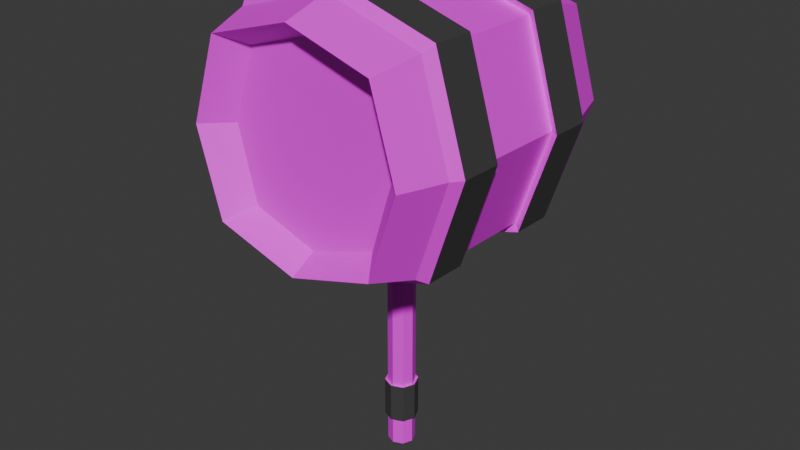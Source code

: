 # Source: cartoony_hammer.blend  (saved by Blender 4.3.34; exported with 4.5.12 LTS)
import bpy
from mathutils import Matrix  # noqa: F401  (used for matrix-valued properties, if any)

bpy.ops.wm.read_factory_settings(use_empty=True)
scene = bpy.context.scene
scene.name = 'Scene'

# ---- collections
col_collection = bpy.data.collections.new('Collection'); scene.collection.children.link(col_collection)

# ---- images (referenced by path relative to the original .blend; pixels are not part of the script)
import os
ASSET_DIR = os.environ.get("B2B_ASSET_DIR", "")  # directory of the original .blend (textures are referenced by path, not embedded)
HERE = os.path.dirname(os.path.abspath(__file__))  # packed textures are extracted next to this script under _unpacked/

def load_image(name, relpath, width, height, colorspace="sRGB"):
    """Load a texture the original file referenced (path relative to the .blend, or extracted next to this script)."""
    p = next((c for c in (os.path.join(HERE, relpath), os.path.join(ASSET_DIR, relpath)) if relpath and os.path.exists(c)), "")
    if p:
        img = bpy.data.images.load(p, check_existing=True)
        img.name = name
    else:  # same state as the original file: an image datablock whose file is absent (Cycles renders it pink)
        img = bpy.data.images.new(name, width, height)
        img.source = "FILE"
        img.filepath = "//" + (relpath or name)
    img.colorspace_settings.name = colorspace
    return img
img_13732_diffuse_jpg = load_image('13732-diffuse.jpg', '13732-diffuse.jpg', 1024, 1024, 'sRGB')

# ---- materials (node trees are filled in below, after node groups)
mat_material = bpy.data.materials.new('Material')
mat_material.alpha_threshold = 0.0
mat_material.roughness = 0.5
mat_material.line_color = (0.0, 0.0, 0.0, 1.0)
mat_material_001 = bpy.data.materials.new('Material.001')

# ---- material node trees
mat_material.use_nodes = True; mat_material.node_tree.nodes.clear()
_N = mat_material.node_tree.nodes; _L = mat_material.node_tree.links
n0 = _N.new('ShaderNodeOutputMaterial'); n0.name = 'Material Output'; n0.location = (300, 300)
n1 = _N.new('ShaderNodeBsdfPrincipled'); n1.name = 'Principled BSDF'; n1.location = (10, 300)
n1.inputs[3].default_value = 1.45
n2 = _N.new('ShaderNodeTexImage'); n2.name = 'Image Texture'; n2.location = (-302, 173)
n2.image = img_13732_diffuse_jpg
_L.new(n1.outputs[0], n0.inputs[0])
_L.new(n2.outputs[0], n1.inputs[0])
n0.is_active_output = True
mat_material_001.use_nodes = True; mat_material_001.node_tree.nodes.clear()
_N = mat_material_001.node_tree.nodes; _L = mat_material_001.node_tree.links
n0 = _N.new('ShaderNodeBsdfPrincipled'); n0.name = 'Principled BSDF'; n0.location = (10, 300)
n0.inputs[0].default_value = (0.05476, 0.05476, 0.05476, 1.0)
n1 = _N.new('ShaderNodeOutputMaterial'); n1.name = 'Material Output'; n1.location = (300, 300)
_L.new(n0.outputs[0], n1.inputs[0])
n1.is_active_output = True

# ---- world
world_world = bpy.data.worlds.new('World'); scene.world = world_world
world_world.use_nodes = True; world_world.node_tree.nodes.clear()
_N = world_world.node_tree.nodes; _L = world_world.node_tree.links
n0 = _N.new('ShaderNodeOutputWorld'); n0.name = 'World Output'; n0.location = (300, 300)
n1 = _N.new('ShaderNodeBackground'); n1.name = 'Background'; n1.location = (10, 300)
n1.inputs[0].default_value = (0.05088, 0.05088, 0.05088, 1.0)
_L.new(n1.outputs[0], n0.inputs[0])
n0.is_active_output = True
world_world.color = (0.05088, 0.05088, 0.05088)
world_world.sun_shadow_jitter_overblur = 0.0

# ---- meshes
me_cube = bpy.data.meshes.new('Cube')
me_cube.from_pydata([(1.0, 1.0, 1.0), (1.0, 1.0, -1.0), (1.0, -1.0, 1.0), (1.0, -1.0, -1.0), (-1.0, 1.0, 1.0), (-1.0, 1.0, -1.0), (-1.0, -1.0, 1.0), (-1.0, -1.0, -1.0), (-0.8826, 0.8826, -1.474), (-0.8826, -0.8826, -1.474), (0.8826, 0.8826, -1.474), (0.8826, -0.8826, 1.474), (-0.8826, -0.8826, 1.474), (0.8826, 0.8826, 1.474), (0.8826, -0.8826, -1.474), (-0.8826, 0.8826, 1.474), (-1.316, 0.0, -0.9994), (0.0, 1.299, -0.9994), (1.0, 1.0, 0.0), (-1.0, -1.0, 0.0), (1.0, -1.0, 0.0), (-1.0, 1.0, 0.0), (0.0, -1.299, 0.9994), (1.316, 0.0, 0.9994), (0.0, -1.299, -0.9994), (-1.316, 0.0, 0.9994), (0.0, 1.299, 0.9994), (1.316, 0.0, -0.9994), (-1.162, 0.0, -1.473), (0.0, 1.147, -1.473), (0.0, -1.147, 1.473), (1.162, 0.0, 1.473), (0.0, -1.147, -1.473), (-1.162, 0.0, 1.473), (0.0, 1.147, 1.473), (1.162, 0.0, -1.473), (0.9413, 0.9413, -1.237), (-0.9413, 0.9413, -1.237), (-0.9413, 0.9413, 1.237), (0.9413, 0.9413, 1.237), (-0.9413, -0.9413, -1.237), (0.9413, -0.9413, -1.237), (0.9413, -0.9413, 1.237), (-0.9413, -0.9413, 1.237), (1.239, 0.0, 1.236), (-1.239, 0.0, 1.236), (-1.239, 0.0, -1.236), (1.239, 0.0, -1.236), (0.0, -1.223, 1.236), (0.0, -1.223, -1.236), (0.0, 1.299, 0.0), (1.316, 0.0, 0.0), (0.0, 1.223, -1.236), (-1.316, 0.0, 0.0), (0.0, -1.299, 0.0), (0.0, 1.223, 1.236), (-0.9104, 0.0, -1.204), (-0.6918, -0.7577, -1.204), (-1.432e-09, 0.9843, -1.204), (-0.6918, 0.7577, -1.204), (-1.432e-09, -0.9843, 1.204), (-0.6918, -0.7577, 1.204), (0.9104, 0.0, 1.204), (0.6918, -0.7577, 1.204), (-1.432e-09, -0.9843, -1.204), (0.6918, -0.7577, -1.204), (-0.9104, 0.0, 1.204), (-0.6918, 0.7577, 1.204), (-1.432e-09, 0.9843, 1.204), (0.6918, 0.7577, 1.204), (0.9104, 0.0, -1.204), (0.6918, 0.7577, -1.204), (-1.432e-09, 0.0, -1.204), (-1.432e-09, 0.0, 1.204), (-1.158, -0.5, -0.9997), (-0.5, 1.15, -0.9997), (1.0, 1.0, -0.5), (-1.0, -1.0, 0.5), (1.0, -1.0, -0.5), (-1.0, 1.0, -0.5), (-0.5, -1.15, 0.9997), (1.158, -0.5, 0.9997), (0.5, -1.15, -0.9997), (-1.158, 0.5, 0.9997), (0.5, 1.15, 0.9997), (1.158, 0.5, -0.9997), (-1.158, 0.5, -0.9997), (0.5, 1.15, -0.9997), (1.0, 1.0, 0.5), (-1.0, -1.0, -0.5), (1.0, -1.0, 0.5), (-1.0, 1.0, 0.5), (0.5, -1.15, 0.9997), (1.158, 0.5, 0.9997), (-0.5, -1.15, -0.9997), (-1.158, -0.5, 0.9997), (-0.5, 1.15, 0.9997), (1.158, -0.5, -0.9997), (0.5, 1.15, 0.0), (-0.5, 1.15, 0.0), (0.0, 1.299, -0.4997), (0.0, 1.299, 0.4997), (1.158, -0.5, 0.0), (1.158, 0.5, 0.0), (1.316, 0.0, -0.4997), (1.316, 0.0, 0.4997), (-1.158, 0.5, 0.0), (-1.158, -0.5, 0.0), (-1.316, 0.0, -0.4997), (-1.316, 0.0, 0.4997), (-0.5, -1.15, 0.0), (0.5, -1.15, 0.0), (0.0, -1.299, -0.4997), (0.0, -1.299, 0.4997), (0.5, -1.15, 0.4999), (0.5, -1.15, -0.4999), (-0.5, -1.15, -0.4999), (-1.158, -0.5, 0.4999), (-1.158, -0.5, -0.4999), (-1.158, 0.5, -0.4999), (1.158, 0.5, 0.4999), (1.158, 0.5, -0.4999), (1.158, -0.5, -0.4999), (-0.5, 1.15, 0.4999), (-0.5, 1.15, -0.4999), (0.5, 1.15, -0.4999), (0.5, 1.15, 0.4999), (1.158, -0.5, 0.4999), (-1.158, 0.5, 0.4999), (-0.5, -1.15, 0.4999), (-1.233, -0.5361, -0.8984), (-1.065, -1.068, -0.9006), (-0.5323, 1.22, -0.8919), (-1.065, 1.061, -0.8928), (1.065, 1.062, -0.4444), (1.065, 1.061, -0.8928), (-1.065, -1.062, 0.4444), (-1.065, -1.061, 0.8928), (1.065, -1.066, -0.4523), (1.065, -1.068, -0.9006), (-1.065, 1.062, -0.4444), (-0.5323, -1.22, 0.8919), (1.233, -0.5283, 0.8945), (1.065, -1.061, 0.8928), (0.5323, -1.228, -0.9009), (-1.233, 0.5361, 0.8984), (-1.065, 1.068, 0.9006), (0.5323, 1.228, 0.9009), (1.065, 1.068, 0.9006), (1.233, 0.5283, -0.8945), (-1.233, 0.5283, -0.8945), (-1.401, -0.003908, -0.8962), (0.5323, 1.22, -0.8919), (0.0, 1.379, -0.8911), (0.5323, -1.22, 0.8919), (0.0, -1.379, 0.8911), (1.233, 0.5361, 0.8984), (1.401, 0.003908, 0.8962), (-0.5323, -1.228, -0.9009), (0.0, -1.387, -0.9013), (-1.233, -0.5283, 0.8945), (-1.401, 0.003908, 0.8962), (-0.5323, 1.228, 0.9009), (0.0, 1.387, 0.9013), (1.233, -0.5361, -0.8984), (1.401, -0.003908, -0.8962), (0.0, 1.381, -0.443), (1.401, -0.001954, -0.4481), (-1.401, -0.001954, -0.4481), (0.0, -1.385, -0.4532), (1.065, 1.066, 0.4523), (-1.065, -1.066, -0.4523), (1.065, -1.062, 0.4444), (-1.065, 1.066, 0.4523), (0.0, 1.385, 0.4532), (1.401, 0.001954, 0.4481), (-1.401, 0.001954, 0.4481), (0.0, -1.381, 0.443), (0.5323, -1.222, 0.4437), (0.5323, -1.226, -0.4527), (-0.5323, -1.226, -0.4527), (-1.233, -0.5303, 0.4463), (-1.233, -0.5342, -0.4502), (-1.233, 0.5303, -0.4463), (1.233, 0.5342, 0.4502), (1.233, 0.5303, -0.4463), (1.233, -0.5342, -0.4502), (-0.5323, 1.226, 0.4527), (-0.5323, 1.222, -0.4437), (0.5323, 1.222, -0.4437), (0.5323, 1.226, 0.4527), (1.233, -0.5303, 0.4463), (-1.233, 0.5342, 0.4502), (-0.5323, -1.222, 0.4437), (-0.0002293, 3.725, -0.0568), (-0.1435, 3.721, 0.08647), (-0.1016, 3.724, -0.01484), (-0.1435, 0.8908, 0.02053), (-0.0002293, 0.8942, -0.1227), (-0.1016, 0.8932, -0.08079), (-0.1435, 3.721, 0.08693), (-0.0002293, 3.718, 0.2302), (-0.1016, 3.719, 0.1882), (-0.0002293, 0.8875, 0.1643), (-0.1435, 0.8908, 0.02098), (-0.1016, 0.8884, 0.1223), (0.1435, 3.721, 0.08647), (0.0002293, 3.725, -0.0568), (0.1016, 3.724, -0.01484), (0.0002293, 0.8942, -0.1227), (0.1435, 0.8908, 0.02053), (0.1016, 0.8932, -0.08079), (0.0002293, 3.718, 0.2302), (0.1435, 3.721, 0.08693), (0.1016, 3.719, 0.1882), (0.1435, 0.8908, 0.02098), (0.0002293, 0.8875, 0.1643), (0.1016, 0.8884, 0.1223), (-0.0509, 3.724, -0.03582), (-0.0002293, 2.309, -0.08978), (-0.0509, 0.8937, -0.1018), (-0.1016, 2.308, -0.04781), (-0.1226, 3.722, 0.03582), (-0.1226, 0.892, -0.03013), (-0.1435, 2.306, 0.0535), (-0.0509, 0.888, 0.1433), (-0.0002293, 2.303, 0.1972), (-0.0509, 3.718, 0.2092), (-0.1016, 2.304, 0.1553), (-0.1226, 0.8896, 0.07164), (-0.1226, 3.72, 0.1376), (-0.1435, 2.306, 0.05396), (0.1226, 0.8896, 0.07164), (0.1435, 2.306, 0.05396), (0.1226, 3.72, 0.1376), (0.1016, 2.304, 0.1553), (0.0509, 0.888, 0.1433), (0.0509, 3.718, 0.2092), (0.0002293, 2.303, 0.1972), (0.0509, 0.8937, -0.1018), (0.0002293, 2.309, -0.08978), (0.0509, 3.724, -0.03582), (0.1016, 2.308, -0.04781), (0.1226, 0.892, -0.03013), (0.1226, 3.722, 0.03582), (0.1435, 2.306, 0.0535), (-0.1435, 3.721, 0.0867), (0.0, 3.718, 0.2302), (0.1435, 3.721, 0.0867), (0.0, 3.725, -0.0568), (-0.1435, 0.8908, 0.02075), (0.0, 0.8942, -0.1227), (0.1435, 0.8908, 0.02075), (0.0, 0.8875, 0.1643), (0.1226, 2.307, 0.002843), (0.0509, 2.309, -0.06879), (0.0509, 2.303, 0.1762), (0.1226, 2.305, 0.1046), (-0.1226, 2.305, 0.1046), (-0.0509, 2.303, 0.1762), (-0.1226, 2.307, 0.002843), (-0.0509, 2.309, -0.06879), (0.0, 2.303, 0.1972), (-0.1435, 2.306, 0.05373), (0.1435, 2.306, 0.05373), (0.0, 2.309, -0.08978), (-0.1016, 3.016, -0.03133), (-0.1435, 3.014, 0.06998), (-0.0002293, 3.01, 0.2137), (0.1435, 3.014, 0.07044), (0.0002293, 3.017, -0.07329), (-0.0002293, 3.017, -0.07329), (-0.1016, 3.011, 0.1718), (-0.1435, 3.014, 0.07044), (0.1016, 3.011, 0.1718), (0.0002293, 3.01, 0.2137), (0.1016, 3.016, -0.03133), (0.1435, 3.014, 0.06998), (0.1226, 3.015, 0.01933), (0.0509, 3.017, -0.05231), (0.0509, 3.011, 0.1927), (0.1226, 3.012, 0.1211), (-0.1226, 3.012, 0.1211), (-0.0509, 3.011, 0.1927), (-0.1226, 3.015, 0.01933), (-0.0509, 3.017, -0.05231), (0.0, 3.01, 0.2137), (-0.1435, 3.014, 0.07021), (0.1435, 3.014, 0.07021), (0.0, 3.017, -0.07329), (-0.1016, 3.37, -0.02308), (-0.1435, 3.367, 0.07823), (-0.0002293, 3.364, 0.222), (0.1435, 3.367, 0.07869), (0.0002293, 3.371, -0.06505), (-0.1226, 3.369, 0.02757), (-0.0509, 3.37, -0.04407), (0.0, 3.364, 0.222), (-0.1435, 3.367, 0.07846), (0.1435, 3.367, 0.07846), (0.0, 3.371, -0.06505), (-0.0002293, 3.371, -0.06505), (-0.1016, 3.365, 0.18), (-0.1435, 3.367, 0.07869), (0.1016, 3.365, 0.18), (0.0002293, 3.364, 0.222), (0.1016, 3.37, -0.02308), (0.1435, 3.367, 0.07823), (0.1226, 3.369, 0.02757), (0.0509, 3.37, -0.04407), (0.0509, 3.365, 0.201), (0.1226, 3.366, 0.1293), (-0.1226, 3.366, 0.1293), (-0.0509, 3.365, 0.201), (-0.0002793, 3.41, -0.09544), (-0.0002793, 2.979, -0.1055), (-0.1237, 3.403, 0.203), (-0.1237, 2.972, 0.193), (-0.1748, 3.406, 0.07963), (-0.1748, 2.975, 0.06959), (0.1237, 3.403, 0.203), (0.1237, 2.972, 0.193), (0.0002793, 3.402, 0.2542), (0.0002793, 2.971, 0.2441), (0.1237, 3.409, -0.04433), (0.1237, 2.978, -0.05437), (0.1748, 3.406, 0.07908), (0.1748, 2.975, 0.06904), (0.1493, 3.407, 0.01738), (0.1493, 2.977, 0.007335), (0.062, 3.41, -0.06988), (0.062, 2.979, -0.07992), (0.062, 3.403, 0.2286), (0.062, 2.972, 0.2186), (0.1493, 3.405, 0.1413), (0.1493, 2.974, 0.1313), (-0.1493, 3.405, 0.1413), (-0.1493, 2.974, 0.1313), (-0.062, 3.403, 0.2286), (-0.062, 2.972, 0.2186), (0.0002793, 2.979, -0.1055), (2.856e-10, 2.979, -0.1055), (0.1748, 2.975, 0.06959), (0.1748, 2.975, 0.06931), (-0.1748, 2.975, 0.06904), (-0.1748, 2.975, 0.06931), (-0.0002793, 2.971, 0.2441), (2.856e-10, 2.971, 0.2441), (-0.062, 2.979, -0.07992), (-0.1237, 2.978, -0.05437), (-0.1493, 2.977, 0.007335), (-0.1237, 3.409, -0.04433), (-0.1748, 3.406, 0.07908), (-0.0002793, 3.402, 0.2542), (0.1748, 3.406, 0.07963), (0.0002793, 3.41, -0.09544), (-0.1493, 3.407, 0.01738), (-0.062, 3.41, -0.06988), (2.856e-10, 3.402, 0.2542), (-0.1748, 3.406, 0.07936), (0.1748, 3.406, 0.07936), (2.856e-10, 3.41, -0.09544)], [], [(55, 38, 15, 34), (112, 116, 180, 169), (129, 113, 177, 193), (52, 36, 10, 29), (83, 4, 146, 145), (4, 96, 162, 146), (14, 32, 64, 65), (33, 12, 61, 66), (49, 40, 9, 32), (48, 42, 11, 30), (47, 41, 14, 35), (46, 37, 8, 28), (45, 43, 12, 33), (44, 39, 13, 31), (42, 44, 31, 11), (2, 81, 23, 44, 42), (23, 93, 0, 39, 44), (38, 45, 33, 15), (4, 83, 25, 45, 38), (25, 95, 6, 43, 45), (40, 46, 28, 9), (7, 74, 16, 46, 40), (16, 86, 5, 37, 46), (36, 47, 35, 10), (1, 85, 27, 47, 36), (27, 97, 3, 41, 47), (43, 48, 30, 12), (6, 80, 22, 48, 43), (22, 92, 2, 42, 48), (41, 49, 32, 14), (3, 82, 24, 49, 41), (24, 94, 7, 40, 49), (11, 31, 62, 63), (32, 9, 57, 64), (12, 30, 60, 61), (31, 13, 69, 62), (8, 29, 58, 59), (30, 11, 63, 60), (125, 98, 18, 76), (124, 99, 50, 100), (93, 23, 157, 156), (122, 102, 20, 78), (121, 103, 51, 104), (116, 89, 171, 180), (37, 52, 29, 8), (5, 75, 17, 52, 37), (17, 87, 1, 36, 52), (119, 106, 21, 79), (118, 107, 53, 108), (77, 129, 193, 136), (116, 110, 19, 89), (115, 111, 54, 112), (82, 3, 139, 144), (39, 55, 34, 13), (0, 84, 26, 55, 39), (26, 96, 4, 38, 55), (73, 66, 61, 60), (72, 70, 65, 64), (56, 72, 64, 57), (59, 58, 72, 56), (58, 71, 70, 72), (62, 73, 60, 63), (69, 68, 73, 62), (68, 67, 66, 73), (34, 15, 67, 68), (15, 33, 66, 67), (35, 14, 65, 70), (28, 8, 59, 56), (13, 34, 68, 69), (29, 10, 71, 58), (10, 35, 70, 71), (9, 28, 56, 57), (111, 114, 113, 54), (20, 90, 114, 111), (6, 95, 160, 137), (92, 22, 155, 154), (104, 122, 186, 167), (78, 20, 111, 115), (81, 2, 143, 142), (7, 94, 158, 131), (112, 54, 110, 116), (107, 117, 109, 53), (19, 77, 117, 107), (122, 78, 138, 186), (80, 6, 137, 141), (0, 93, 156, 148), (89, 19, 107, 118), (78, 115, 179, 138), (128, 109, 176, 192), (108, 53, 106, 119), (103, 120, 105, 51), (18, 88, 120, 103), (2, 92, 154, 143), (115, 112, 169, 179), (91, 128, 192, 173), (76, 18, 103, 121), (76, 121, 185, 134), (87, 17, 153, 152), (104, 51, 102, 122), (99, 123, 101, 50), (21, 91, 123, 99), (121, 104, 167, 185), (86, 16, 151, 150), (114, 90, 172, 178), (79, 21, 99, 124), (127, 105, 175, 191), (75, 5, 133, 132), (100, 50, 98, 125), (98, 126, 88, 18), (50, 101, 126, 98), (113, 114, 178, 177), (102, 127, 90, 20), (51, 105, 127, 102), (90, 127, 191, 172), (106, 128, 91, 21), (53, 109, 128, 106), (74, 7, 131, 130), (110, 129, 77, 19), (54, 113, 129, 110), (1, 87, 152, 135), (193, 141, 137, 136), (192, 145, 146, 173), (191, 142, 143, 172), (190, 147, 148, 170), (187, 162, 163, 174), (184, 156, 157, 175), (181, 160, 161, 176), (178, 154, 155, 177), (172, 143, 154, 178), (144, 179, 169, 159), (139, 138, 179, 144), (158, 180, 171, 131), (159, 169, 180, 158), (136, 137, 160, 181), (130, 182, 168, 151), (131, 171, 182, 130), (150, 183, 140, 133), (151, 168, 183, 150), (170, 148, 156, 184), (149, 185, 167, 165), (135, 134, 185, 149), (164, 186, 138, 139), (165, 167, 186, 164), (173, 146, 162, 187), (132, 188, 166, 153), (133, 140, 188, 132), (152, 189, 134, 135), (153, 166, 189, 152), (174, 163, 147, 190), (175, 157, 142, 191), (176, 161, 145, 192), (177, 155, 141, 193), (94, 24, 159, 158), (3, 97, 164, 139), (84, 0, 148, 147), (101, 123, 187, 174), (95, 25, 161, 160), (85, 1, 135, 149), (123, 91, 173, 187), (96, 26, 163, 162), (109, 117, 181, 176), (97, 27, 165, 164), (16, 74, 130, 151), (117, 77, 136, 181), (17, 75, 132, 153), (124, 100, 166, 188), (79, 124, 188, 140), (118, 108, 168, 182), (89, 118, 182, 171), (125, 76, 134, 189), (22, 80, 141, 155), (100, 125, 189, 166), (23, 81, 142, 157), (119, 79, 140, 183), (24, 82, 144, 159), (108, 119, 183, 168), (25, 83, 145, 161), (88, 126, 190, 170), (26, 84, 147, 163), (126, 101, 174, 190), (27, 85, 149, 165), (105, 120, 184, 175), (5, 86, 150, 133), (120, 88, 170, 184), (265, 251, 198, 219), (264, 252, 210, 245), (215, 232, 217, 236, 216, 253, 203, 225, 205, 229, 204, 250, 197, 223, 199, 220, 198, 251, 209, 239, 211, 243, 210, 252), (263, 250, 204, 231), (262, 253, 216, 238), (261, 220, 199, 221), (260, 223, 197, 224), (313, 227, 202, 302), (312, 230, 200, 303), (311, 234, 214, 304), (310, 237, 212, 305), (309, 241, 208, 306), (308, 244, 206, 307), (200, 230, 202, 227, 201, 247, 212, 237, 214, 234, 213, 248, 206, 244, 208, 241, 207, 249, 194, 218, 196, 222, 195, 246), (243, 254, 245, 210), (211, 242, 254, 243), (306, 208, 244, 308), (239, 255, 242, 211), (209, 240, 255, 239), (294, 207, 241, 309), (236, 256, 238, 216), (217, 235, 256, 236), (304, 214, 237, 310), (232, 257, 235, 217), (215, 233, 257, 232), (293, 213, 234, 311), (229, 258, 231, 204), (205, 228, 258, 229), (302, 202, 230, 312), (225, 259, 228, 205), (203, 226, 259, 225), (292, 201, 227, 313), (284, 260, 224, 267), (266, 221, 260, 284), (221, 199, 223, 260), (285, 261, 221, 266), (271, 219, 261, 285), (219, 198, 220, 261), (286, 262, 238, 275), (268, 226, 262, 286), (226, 203, 253, 262), (287, 263, 231, 273), (267, 224, 263, 287), (224, 197, 250, 263), (288, 264, 245, 277), (269, 233, 264, 288), (233, 215, 252, 264), (289, 265, 219, 271), (270, 240, 265, 289), (240, 209, 251, 265), (307, 299, 360, 326), (269, 288, 343, 342), (311, 304, 320, 334), (280, 274, 321, 333), (298, 291, 352, 359), (289, 271, 315, 341), (310, 305, 322, 332), (281, 269, 342, 335), (303, 298, 359, 318), (270, 289, 341, 340), (309, 306, 324, 330), (282, 272, 317, 337), (226, 268, 283, 259), (228, 272, 282, 258), (233, 269, 281, 257), (235, 274, 280, 256), (240, 270, 279, 255), (242, 276, 278, 254), (254, 278, 277, 245), (255, 279, 276, 242), (256, 280, 275, 238), (257, 281, 274, 235), (258, 282, 273, 231), (259, 283, 272, 228), (222, 295, 291, 195), (196, 290, 295, 222), (218, 296, 290, 196), (194, 301, 296, 218), (247, 297, 305, 212), (201, 292, 297, 247), (246, 298, 303, 200), (195, 291, 298, 246), (248, 299, 307, 206), (213, 293, 299, 248), (249, 300, 301, 194), (207, 294, 300, 249), (297, 292, 353, 358), (308, 307, 326, 328), (283, 268, 346, 339), (305, 297, 358, 322), (306, 308, 328, 324), (284, 267, 344, 350), (296, 301, 314, 357), (294, 309, 330, 355), (266, 284, 350, 349), (290, 296, 357, 351), (272, 283, 339, 317), (304, 310, 332, 320), (355, 340, 341, 361), (361, 341, 315, 314), (354, 342, 343, 360), (360, 343, 327, 326), (352, 344, 345, 359), (359, 345, 319, 318), (353, 346, 347, 358), (358, 347, 323, 322), (314, 315, 348, 357), (357, 348, 349, 351), (351, 349, 350, 356), (356, 350, 344, 352), (346, 353, 338, 339), (317, 316, 336, 337), (342, 354, 334, 335), (321, 320, 332, 333), (340, 355, 330, 331), (325, 324, 328, 329), (329, 328, 326, 327), (331, 330, 324, 325), (333, 332, 322, 323), (335, 334, 320, 321), (337, 336, 318, 319), (339, 338, 316, 317), (279, 270, 340, 331), (312, 303, 318, 336), (288, 277, 327, 343), (299, 293, 354, 360), (278, 276, 325, 329), (313, 302, 316, 338), (267, 287, 345, 344), (301, 300, 361, 314), (277, 278, 329, 327), (287, 273, 319, 345), (300, 294, 355, 361), (276, 279, 331, 325), (268, 286, 347, 346), (292, 313, 338, 353), (275, 280, 333, 323), (286, 275, 323, 347), (302, 312, 336, 316), (274, 281, 335, 321), (291, 295, 356, 352), (271, 285, 348, 315), (293, 311, 334, 354), (273, 282, 337, 319), (295, 290, 351, 356), (285, 266, 349, 348)])
me_cube.polygons.foreach_set('material_index', [0, 0, 0, 0, 0, 0, 0, 0, 0, 0, 0, 0, 0, 0, 0, 0, 0, 0, 0, 0, 0, 0, 0, 0, 0, 0, 0, 0, 0, 0, 0, 0, 0, 0, 0, 0, 0, 0, 0, 0, 0, 0, 0, 0, 0, 0, 0, 0, 0, 0, 0, 0, 0, 0, 0, 0, 0, 0, 0, 0, 0, 0, 0, 0, 0, 0, 0, 0, 0, 0, 0, 0, 0, 0, 0, 0, 0, 0, 0, 0, 0, 0, 0, 0, 0, 0, 0, 0, 0, 0, 0, 0, 0, 0, 0, 0, 0, 0, 0, 0, 0, 0, 0, 0, 0, 0, 0, 0, 0, 0, 0, 0, 0, 0, 0, 0, 0, 0, 0, 0, 1, 1, 1, 1, 1, 1, 1, 1, 1, 1, 1, 1, 1, 1, 1, 1, 1, 1, 1, 1, 1, 1, 1, 1, 1, 1, 1, 1, 1, 1, 1, 1, 0, 0, 0, 0, 0, 0, 0, 0, 0, 0, 0, 0, 0, 0, 0, 0, 0, 0, 0, 0, 0, 0, 0, 0, 0, 0, 0, 0, 0, 0, 0, 0, 0, 0, 0, 0, 0, 0, 0, 0, 0, 0, 0, 0, 0, 0, 0, 0, 0, 0, 0, 0, 0, 0, 0, 0, 0, 0, 0, 0, 0, 0, 0, 0, 0, 0, 0, 0, 0, 0, 0, 0, 0, 0, 0, 0, 0, 0, 0, 0, 0, 0, 0, 0, 0, 0, 0, 0, 0, 0, 0, 0, 0, 0, 0, 0, 0, 0, 0, 0, 0, 0, 0, 0, 0, 0, 0, 0, 0, 0, 0, 0, 0, 0, 0, 0, 0, 0, 0, 0, 0, 0, 0, 0, 0, 0, 0, 0, 0, 0, 1, 1, 1, 1, 1, 1, 1, 1, 1, 1, 1, 1, 1, 1, 1, 1, 1, 1, 1, 1, 1, 1, 1, 1, 0, 0, 0, 0, 0, 0, 0, 0, 0, 0, 0, 0, 0, 0, 0, 0, 0, 0, 0, 0, 0, 0, 0, 0])
_uv = me_cube.uv_layers.new(name='UVMap')
_uv.uv.foreach_set('vector', [0.8804, 0.649, 0.6686, 0.9145, 0.6319, 0.8391, 0.7915, 0.6193, 0.6976, 0.6048, 0.6976, 0.6479, 0.6976, 0.6479, 0.6976, 0.6048, 0.7839, 0.6479, 0.7839, 0.6048, 0.7839, 0.6048, 0.7839, 0.6479, 0.7825, 0.5912, 0.6452, 0.7913, 0.6155, 0.7389, 0.7174, 0.5741, 0.5445, 0.928, 0.7222, 0.9168, 0.7473, 0.9582, 0.5506, 0.9754, 0.7222, 0.9168, 0.8179, 0.7676, 0.8566, 0.7947, 0.7473, 0.9582, 0.3032, 0.8824, 0.1166, 0.6242, 0.223, 0.5913, 0.3428, 0.7692, 0.6306, 0.07972, 0.9059, 0.2846, 0.7977, 0.3593, 0.5895, 0.2049, 0.1908, 0.4089, 0.3328, 0.2079, 0.3628, 0.261, 0.2563, 0.427, 0.08233, 0.352, 0.2872, 0.08551, 0.3241, 0.1609, 0.1708, 0.3803, 0.4031, 0.8064, 0.2083, 0.6567, 0.2631, 0.6275, 0.4229, 0.7423, 0.5748, 0.1931, 0.765, 0.3453, 0.7104, 0.3737, 0.5545, 0.2566, 0.3355, 0.9145, 0.09134, 0.6895, 0.1673, 0.6554, 0.3691, 0.8289, 0.6232, 0.08719, 0.8719, 0.3099, 0.7958, 0.3447, 0.59, 0.1733, 0.2872, 0.08551, 0.6232, 0.08719, 0.59, 0.1733, 0.3241, 0.1609, 0.8594, 0.719, 0.7347, 0.8306, 0.5908, 0.9217, 0.5685, 0.8504, 0.7944, 0.6831, 0.5908, 0.9217, 0.4192, 0.9297, 0.2517, 0.9059, 0.2883, 0.8423, 0.5685, 0.8504, 0.6686, 0.9145, 0.3355, 0.9145, 0.3691, 0.8289, 0.6319, 0.8391, 0.09812, 0.2791, 0.2212, 0.1681, 0.3626, 0.0778, 0.3847, 0.1475, 0.1628, 0.3147, 0.3626, 0.0778, 0.5301, 0.07026, 0.6949, 0.09254, 0.6591, 0.1563, 0.3847, 0.1475, 0.3328, 0.2079, 0.5748, 0.1931, 0.5545, 0.2566, 0.3628, 0.261, 0.3011, 0.1507, 0.4488, 0.1317, 0.5933, 0.1344, 0.5748, 0.1931, 0.3328, 0.2079, 0.5933, 0.1344, 0.713, 0.2154, 0.823, 0.3147, 0.765, 0.3453, 0.5748, 0.1931, 0.6452, 0.7913, 0.4031, 0.8064, 0.4229, 0.7423, 0.6155, 0.7389, 0.6766, 0.8471, 0.5304, 0.8676, 0.3851, 0.8659, 0.4031, 0.8064, 0.6452, 0.7913, 0.3851, 0.8659, 0.2633, 0.7864, 0.1499, 0.6882, 0.2083, 0.6567, 0.4031, 0.8064, 0.09134, 0.6895, 0.08233, 0.352, 0.1708, 0.3803, 0.1673, 0.6554, 0.6949, 0.09254, 0.8035, 0.2231, 0.8886, 0.3766, 0.8143, 0.3959, 0.6591, 0.1563, 0.8886, 0.3766, 0.8886, 0.5518, 0.8594, 0.719, 0.7944, 0.6831, 0.8143, 0.3959, 0.2083, 0.6567, 0.1908, 0.4089, 0.2563, 0.427, 0.2631, 0.6275, 0.1499, 0.6882, 0.1297, 0.5391, 0.1297, 0.3918, 0.1908, 0.4089, 0.2083, 0.6567, 0.1297, 0.3918, 0.2061, 0.2661, 0.3011, 0.1507, 0.3328, 0.2079, 0.1908, 0.4089, 0.7068, 0.9203, 0.3603, 0.9203, 0.4014, 0.7951, 0.6633, 0.7959, 0.1166, 0.6242, 0.122, 0.304, 0.2205, 0.372, 0.223, 0.5913, 0.9059, 0.2846, 0.9119, 0.6365, 0.7949, 0.6003, 0.7977, 0.3593, 0.3603, 0.9203, 0.085, 0.7154, 0.1932, 0.6407, 0.4014, 0.7951, 0.6877, 0.1176, 0.8744, 0.3758, 0.7679, 0.4087, 0.6481, 0.2308, 0.9119, 0.6365, 0.7068, 0.9203, 0.6633, 0.7959, 0.7949, 0.6003, 0.3911, 0.9476, 0.4298, 0.8014, 0.5528, 0.8172, 0.5711, 0.9476, 0.09476, 0.7082, 0.2376, 0.6391, 0.32, 0.7391, 0.2133, 0.8674, 0.7426, 0.1584, 0.5858, 0.06941, 0.5975, 0.0246, 0.7708, 0.1199, 0.9168, 0.6362, 0.7911, 0.598, 0.8108, 0.4895, 0.9319, 0.4837, 0.7248, 0.8901, 0.6552, 0.7726, 0.7377, 0.6977, 0.8489, 0.7833, 0.6976, 0.6479, 0.6976, 0.6911, 0.6976, 0.6911, 0.6976, 0.6479, 0.765, 0.3453, 0.7825, 0.5912, 0.7174, 0.5741, 0.7104, 0.3737, 0.823, 0.3147, 0.843, 0.462, 0.8428, 0.6077, 0.7825, 0.5912, 0.765, 0.3453, 0.8428, 0.6077, 0.7693, 0.7327, 0.6766, 0.8471, 0.6452, 0.7913, 0.7825, 0.5912, 0.07745, 0.3307, 0.2261, 0.3869, 0.199, 0.5148, 0.05156, 0.5217, 0.3551, 0.06535, 0.4048, 0.2086, 0.2998, 0.2796, 0.1825, 0.1602, 0.7839, 0.6911, 0.7839, 0.6479, 0.7839, 0.6479, 0.7839, 0.6911, 0.6927, 0.09943, 0.6314, 0.2214, 0.5269, 0.1837, 0.5362, 0.05243, 0.9021, 0.3351, 0.781, 0.3842, 0.7198, 0.2912, 0.8231, 0.1968, 0.1297, 0.5391, 0.1499, 0.6882, 0.1142, 0.7069, 0.09343, 0.5439, 0.8719, 0.3099, 0.8804, 0.649, 0.7915, 0.6193, 0.7958, 0.3447, 0.2517, 0.9059, 0.1474, 0.773, 0.06716, 0.6194, 0.1414, 0.6016, 0.2883, 0.8423, 0.06716, 0.6194, 0.06836, 0.4453, 0.09812, 0.2791, 0.1628, 0.3147, 0.1414, 0.6016, 0.4625, 0.5, 0.1427, 0.4077, 0.2963, 0.1638, 0.5622, 0.1543, 0.4625, 0.5, 0.8128, 0.6011, 0.6445, 0.8683, 0.3532, 0.8787, 0.1122, 0.3989, 0.4625, 0.5, 0.3532, 0.8787, 0.1122, 0.7147, 0.2804, 0.1317, 0.5718, 0.1213, 0.4625, 0.5, 0.1122, 0.3989, 0.5718, 0.1213, 0.8128, 0.2853, 0.8128, 0.6011, 0.4625, 0.5, 0.7823, 0.5923, 0.4625, 0.5, 0.5622, 0.1543, 0.7823, 0.304, 0.6287, 0.8362, 0.3627, 0.8457, 0.4625, 0.5, 0.7823, 0.5923, 0.3627, 0.8457, 0.1427, 0.696, 0.1427, 0.4077, 0.4625, 0.5, 0.079, 0.3635, 0.2842, 0.07972, 0.3276, 0.2041, 0.196, 0.3997, 0.2842, 0.07972, 0.6306, 0.07972, 0.5895, 0.2049, 0.3276, 0.2041, 0.6184, 0.8824, 0.3032, 0.8824, 0.3428, 0.7692, 0.581, 0.7685, 0.3725, 0.1176, 0.6877, 0.1176, 0.6481, 0.2308, 0.4099, 0.2315, 0.085, 0.7154, 0.079, 0.3635, 0.196, 0.3997, 0.1932, 0.6407, 0.8744, 0.3758, 0.8689, 0.696, 0.7704, 0.628, 0.7679, 0.4087, 0.8689, 0.696, 0.6184, 0.8824, 0.581, 0.7685, 0.7704, 0.628, 0.122, 0.304, 0.3725, 0.1176, 0.4099, 0.2315, 0.2205, 0.372, 0.781, 0.3842, 0.6915, 0.4228, 0.6554, 0.3508, 0.7198, 0.2912, 0.8108, 0.4895, 0.7194, 0.4937, 0.6915, 0.4228, 0.781, 0.3842, 0.0753, 0.7372, 0.2159, 0.8362, 0.1883, 0.8742, 0.03406, 0.7605, 0.1529, 0.2457, 0.07078, 0.3958, 0.0274, 0.3847, 0.1146, 0.2194, 0.6976, 0.432, 0.6976, 0.4752, 0.6976, 0.4752, 0.6976, 0.432, 0.9319, 0.4837, 0.8108, 0.4895, 0.781, 0.3842, 0.9021, 0.3351, 0.4104, 0.08025, 0.2395, 0.09903, 0.2147, 0.05872, 0.4046, 0.03358, 0.3011, 0.1507, 0.2061, 0.2661, 0.1777, 0.2431, 0.2812, 0.1158, 0.8231, 0.1968, 0.7198, 0.2912, 0.6314, 0.2214, 0.6927, 0.09943, 0.4048, 0.2086, 0.4434, 0.3054, 0.3689, 0.3478, 0.2998, 0.2796, 0.5269, 0.1837, 0.5252, 0.2782, 0.4434, 0.3054, 0.4048, 0.2086, 0.6976, 0.4752, 0.6976, 0.5184, 0.6976, 0.5184, 0.6976, 0.4752, 0.07023, 0.5669, 0.0753, 0.7372, 0.03406, 0.7605, 0.024, 0.5715, 0.8928, 0.2541, 0.7426, 0.1584, 0.7708, 0.1199, 0.9347, 0.2299, 0.5362, 0.05243, 0.5269, 0.1837, 0.4048, 0.2086, 0.3551, 0.06535, 0.6976, 0.5184, 0.6976, 0.5616, 0.6976, 0.5616, 0.6976, 0.5184, 0.7839, 0.1297, 0.7839, 0.08649, 0.7839, 0.08649, 0.7839, 0.1297, 0.1825, 0.1602, 0.2998, 0.2796, 0.2261, 0.3869, 0.07745, 0.3307, 0.6552, 0.7726, 0.6053, 0.6863, 0.6695, 0.6457, 0.7377, 0.6977, 0.5528, 0.8172, 0.5447, 0.723, 0.6053, 0.6863, 0.6552, 0.7726, 0.2395, 0.09903, 0.1529, 0.2457, 0.1146, 0.2194, 0.2147, 0.05872, 0.6976, 0.5616, 0.6976, 0.6048, 0.6976, 0.6048, 0.6976, 0.5616, 0.7839, 0.1729, 0.7839, 0.1297, 0.7839, 0.1297, 0.7839, 0.1729, 0.5711, 0.9476, 0.5528, 0.8172, 0.6552, 0.7726, 0.7248, 0.8901, 0.6976, 0.3456, 0.6976, 0.3888, 0.6976, 0.3888, 0.6976, 0.3456, 0.7693, 0.7327, 0.8428, 0.6077, 0.8799, 0.6178, 0.7981, 0.7562, 0.8489, 0.7833, 0.7377, 0.6977, 0.7911, 0.598, 0.9168, 0.6362, 0.2376, 0.6391, 0.3347, 0.5899, 0.3835, 0.665, 0.32, 0.7391, 0.199, 0.5148, 0.3066, 0.5099, 0.3347, 0.5899, 0.2376, 0.6391, 0.6976, 0.3888, 0.6976, 0.432, 0.6976, 0.432, 0.6976, 0.3888, 0.713, 0.2154, 0.5933, 0.1344, 0.6038, 0.09793, 0.7365, 0.1872, 0.7839, 0.5616, 0.7839, 0.5184, 0.7839, 0.5184, 0.7839, 0.5616, 0.05156, 0.5217, 0.199, 0.5148, 0.2376, 0.6391, 0.09476, 0.7082, 0.7839, 0.4752, 0.7839, 0.432, 0.7839, 0.432, 0.7839, 0.4752, 0.843, 0.462, 0.823, 0.3147, 0.8584, 0.295, 0.8799, 0.4567, 0.2133, 0.8674, 0.32, 0.7391, 0.4298, 0.8014, 0.3911, 0.9476, 0.4298, 0.8014, 0.4612, 0.7019, 0.5447, 0.723, 0.5528, 0.8172, 0.32, 0.7391, 0.3835, 0.665, 0.4612, 0.7019, 0.4298, 0.8014, 0.7839, 0.6048, 0.7839, 0.5616, 0.7839, 0.5616, 0.7839, 0.6048, 0.7911, 0.598, 0.6985, 0.5673, 0.7194, 0.4937, 0.8108, 0.4895, 0.7377, 0.6977, 0.6695, 0.6457, 0.6985, 0.5673, 0.7911, 0.598, 0.7839, 0.5184, 0.7839, 0.4752, 0.7839, 0.4752, 0.7839, 0.5184, 0.2261, 0.3869, 0.3272, 0.427, 0.3066, 0.5099, 0.199, 0.5148, 0.2998, 0.2796, 0.3689, 0.3478, 0.3272, 0.427, 0.2261, 0.3869, 0.4488, 0.1317, 0.3011, 0.1507, 0.2812, 0.1158, 0.4436, 0.09568, 0.6314, 0.2214, 0.5857, 0.3099, 0.5252, 0.2782, 0.5269, 0.1837, 0.7198, 0.2912, 0.6554, 0.3508, 0.5857, 0.3099, 0.6314, 0.2214, 0.6766, 0.8471, 0.7693, 0.7327, 0.7981, 0.7562, 0.6957, 0.8828, 0.7839, 0.6479, 0.8271, 0.6479, 0.8271, 0.6911, 0.7839, 0.6911, 0.7839, 0.1297, 0.8271, 0.1297, 0.8271, 0.1729, 0.7839, 0.1729, 0.7839, 0.4752, 0.8271, 0.4752, 0.8271, 0.5184, 0.7839, 0.5184, 0.7839, 0.3024, 0.8271, 0.3024, 0.8271, 0.3456, 0.7839, 0.3456, 0.7839, 0.2161, 0.8271, 0.2161, 0.8271, 0.2592, 0.7839, 0.2592, 0.7839, 0.3888, 0.8271, 0.3888, 0.8271, 0.432, 0.7839, 0.432, 0.7839, 0.04331, 0.8271, 0.04331, 0.8271, 0.08649, 0.7839, 0.08649, 0.7839, 0.5616, 0.8271, 0.5616, 0.8271, 0.6048, 0.7839, 0.6048, 0.7839, 0.5184, 0.8271, 0.5184, 0.8271, 0.5616, 0.7839, 0.5616, 0.6544, 0.5616, 0.6976, 0.5616, 0.6976, 0.6048, 0.6544, 0.6048, 0.6544, 0.5184, 0.6976, 0.5184, 0.6976, 0.5616, 0.6544, 0.5616, 0.6544, 0.6479, 0.6976, 0.6479, 0.6976, 0.6911, 0.6544, 0.6911, 0.6544, 0.6048, 0.6976, 0.6048, 0.6976, 0.6479, 0.6544, 0.6479, 0.7839, 0.0001181, 0.8271, 0.0001181, 0.8271, 0.04331, 0.7839, 0.04331, 0.6544, 0.04331, 0.6976, 0.04331, 0.6976, 0.08649, 0.6544, 0.08649, 0.6544, 0.0001181, 0.6976, 0.0001181, 0.6976, 0.04331, 0.6544, 0.04331, 0.6544, 0.1297, 0.6976, 0.1297, 0.6976, 0.1729, 0.6544, 0.1729, 0.6544, 0.08649, 0.6976, 0.08649, 0.6976, 0.1297, 0.6544, 0.1297, 0.7839, 0.3456, 0.8271, 0.3456, 0.8271, 0.3888, 0.7839, 0.3888, 0.6544, 0.3888, 0.6976, 0.3888, 0.6976, 0.432, 0.6544, 0.432, 0.6544, 0.3456, 0.6976, 0.3456, 0.6976, 0.3888, 0.6544, 0.3888, 0.6544, 0.4752, 0.6976, 0.4752, 0.6976, 0.5184, 0.6544, 0.5184, 0.6544, 0.432, 0.6976, 0.432, 0.6976, 0.4752, 0.6544, 0.4752, 0.7839, 0.1729, 0.8271, 0.1729, 0.8271, 0.2161, 0.7839, 0.2161, 0.6544, 0.2161, 0.6976, 0.2161, 0.6976, 0.2592, 0.6544, 0.2592, 0.6544, 0.1729, 0.6976, 0.1729, 0.6976, 0.2161, 0.6544, 0.2161, 0.6544, 0.3024, 0.6976, 0.3024, 0.6976, 0.3456, 0.6544, 0.3456, 0.6544, 0.2592, 0.6976, 0.2592, 0.6976, 0.3024, 0.6544, 0.3024, 0.7839, 0.2592, 0.8271, 0.2592, 0.8271, 0.3024, 0.7839, 0.3024, 0.7839, 0.432, 0.8271, 0.432, 0.8271, 0.4752, 0.7839, 0.4752, 0.7839, 0.08649, 0.8271, 0.08649, 0.8271, 0.1297, 0.7839, 0.1297, 0.7839, 0.6048, 0.8271, 0.6048, 0.8271, 0.6479, 0.7839, 0.6479, 0.2061, 0.2661, 0.1297, 0.3918, 0.0931, 0.3816, 0.1777, 0.2431, 0.1499, 0.6882, 0.2633, 0.7864, 0.2388, 0.8135, 0.1142, 0.7069, 0.9045, 0.4309, 0.8928, 0.2541, 0.9347, 0.2299, 0.9515, 0.4259, 0.7839, 0.2592, 0.7839, 0.2161, 0.7839, 0.2161, 0.7839, 0.2592, 0.2159, 0.8362, 0.3642, 0.9303, 0.3529, 0.9752, 0.1883, 0.8742, 0.5304, 0.8676, 0.6766, 0.8471, 0.6957, 0.8828, 0.5339, 0.9043, 0.7839, 0.2161, 0.7839, 0.1729, 0.7839, 0.1729, 0.7839, 0.2161, 0.8179, 0.7676, 0.9068, 0.611, 0.9515, 0.6225, 0.8566, 0.7947, 0.7839, 0.08649, 0.7839, 0.04331, 0.7839, 0.04331, 0.7839, 0.08649, 0.2633, 0.7864, 0.3851, 0.8659, 0.373, 0.902, 0.2388, 0.8135, 0.5933, 0.1344, 0.4488, 0.1317, 0.4436, 0.09568, 0.6038, 0.09793, 0.7839, 0.04331, 0.7839, 0.0001181, 0.7839, 0.0001181, 0.7839, 0.04331, 0.8428, 0.6077, 0.843, 0.462, 0.8799, 0.4567, 0.8799, 0.6178, 0.6976, 0.2161, 0.6976, 0.2592, 0.6976, 0.2592, 0.6976, 0.2161, 0.6976, 0.1729, 0.6976, 0.2161, 0.6976, 0.2161, 0.6976, 0.1729, 0.6976, 0.04331, 0.6976, 0.08649, 0.6976, 0.08649, 0.6976, 0.04331, 0.6976, 0.0001181, 0.6976, 0.04331, 0.6976, 0.04331, 0.6976, 0.0001181, 0.6976, 0.3024, 0.6976, 0.3456, 0.6976, 0.3456, 0.6976, 0.3024, 0.07078, 0.3958, 0.07023, 0.5669, 0.024, 0.5715, 0.0274, 0.3847, 0.6976, 0.2592, 0.6976, 0.3024, 0.6976, 0.3024, 0.6976, 0.2592, 0.5858, 0.06941, 0.4104, 0.08025, 0.4046, 0.03358, 0.5975, 0.0246, 0.6976, 0.1297, 0.6976, 0.1729, 0.6976, 0.1729, 0.6976, 0.1297, 0.1297, 0.3918, 0.1297, 0.5391, 0.09343, 0.5439, 0.0931, 0.3816, 0.6976, 0.08649, 0.6976, 0.1297, 0.6976, 0.1297, 0.6976, 0.08649, 0.3642, 0.9303, 0.5445, 0.928, 0.5506, 0.9754, 0.3529, 0.9752, 0.7839, 0.3456, 0.7839, 0.3024, 0.7839, 0.3024, 0.7839, 0.3456, 0.9068, 0.611, 0.9045, 0.4309, 0.9515, 0.4259, 0.9515, 0.6225, 0.7839, 0.3024, 0.7839, 0.2592, 0.7839, 0.2592, 0.7839, 0.3024, 0.3851, 0.8659, 0.5304, 0.8676, 0.5339, 0.9043, 0.373, 0.902, 0.7839, 0.432, 0.7839, 0.3888, 0.7839, 0.3888, 0.7839, 0.432, 0.823, 0.3147, 0.713, 0.2154, 0.7365, 0.1872, 0.8584, 0.295, 0.7839, 0.3888, 0.7839, 0.3456, 0.7839, 0.3456, 0.7839, 0.3888, -0.7525, 1.393, -0.4192, 1.52, -0.4194, 1.521, -0.7527, 1.393, -0.4858, 0.7569, -0.1525, 0.8841, -0.1527, 0.8846, -0.486, 0.7574, -0.1523, 0.8836, -0.0565, 0.79, 0.03931, 0.6964, 0.1765, 0.6948, 0.3136, 0.6932, 0.3141, 0.6934, 0.3147, 0.6936, 0.4128, 0.785, 0.511, 0.8764, 0.5126, 1.007, 0.5143, 1.138, 0.5141, 1.139, 0.5139, 1.139, 0.4181, 1.233, 0.3222, 1.326, 0.1851, 1.328, 0.04795, 1.33, 0.04742, 1.329, 0.04689, 1.329, -0.05126, 1.238, -0.1494, 1.146, -0.1511, 1.015, -0.1527, 0.8846, -0.1525, 0.8841, 0.04763, -0.515, 0.3809, -0.3878, 0.3807, -0.3873, 0.04742, -0.5145, -0.2191, 0.1209, 0.1142, 0.2482, 0.114, 0.2487, -0.2193, 0.1214, -0.8193, 1.552, -0.486, 1.679, -0.5526, 1.838, -0.8859, 1.711, 0.1144, -0.6743, 0.4477, -0.547, 0.3811, -0.3883, 0.04784, -0.5155, -0.4023, -0.1337, -0.4856, -0.1655, -0.419, -0.3243, -0.3357, -0.2925, -0.2691, -0.4512, -0.3524, -0.483, -0.2859, -0.6418, -0.2026, -0.6099, -0.669, 0.5022, -0.7523, 0.4704, -0.6857, 0.3117, -0.6024, 0.3435, -0.5358, 0.1848, -0.6192, 0.1529, -0.5526, -0.005788, -0.4693, 0.02602, -0.9357, 1.138, -1.019, 1.106, -0.9525, 0.9477, -0.8691, 0.9795, -0.8026, 0.8207, -0.8859, 0.7889, -0.8193, 0.6302, -0.736, 0.662, -1.485, 0.3747, -1.39, 0.2811, -1.294, 0.1874, -1.157, 0.1858, -1.02, 0.1843, -1.019, 0.1845, -1.019, 0.1847, -0.9204, 0.2761, -0.8222, 0.3675, -0.8205, 0.4983, -0.8189, 0.6292, -0.8191, 0.6297, -0.8193, 0.6302, -0.9151, 0.7238, -1.011, 0.8175, -1.148, 0.819, -1.285, 0.8206, -1.286, 0.8204, -1.286, 0.8202, -1.384, 0.7288, -1.483, 0.6374, -1.484, 0.5066, -1.486, 0.3757, -1.486, 0.3752, -0.2193, 1.043, -0.5526, 0.9162, -0.486, 0.7574, -0.1527, 0.8846, -0.2859, 1.202, -0.6192, 1.075, -0.5526, 0.9162, -0.2193, 1.043, -0.8691, 0.9795, -0.9525, 0.9477, -0.8859, 0.7889, -0.8026, 0.8207, -0.3524, 1.361, -0.6857, 1.234, -0.6192, 1.075, -0.2859, 1.202, -0.419, 1.52, -0.7523, 1.392, -0.6857, 1.234, -0.3524, 1.361, -1.002, 1.297, -1.086, 1.265, -1.019, 1.106, -0.9357, 1.138, 0.04742, 0.4074, -0.2859, 0.2802, -0.2193, 0.1214, 0.114, 0.2487, -0.01915, 0.5662, -0.3524, 0.4389, -0.2859, 0.2802, 0.04742, 0.4074, -0.6024, 0.3435, -0.6857, 0.3117, -0.6192, 0.1529, -0.5358, 0.1848, -0.08573, 0.7249, -0.419, 0.5977, -0.3524, 0.4389, -0.01915, 0.5662, -0.1523, 0.8836, -0.4856, 0.7564, -0.419, 0.5977, -0.08573, 0.7249, -0.7356, 0.661, -0.8189, 0.6292, -0.7523, 0.4704, -0.669, 0.5022, 0.3141, -0.2286, -0.01915, -0.3558, 0.04742, -0.5145, 0.3807, -0.3873, 0.2476, -0.06981, -0.08573, -0.197, -0.01915, -0.3558, 0.3141, -0.2286, -0.3357, -0.2925, -0.419, -0.3243, -0.3524, -0.483, -0.2691, -0.4512, 0.181, 0.08893, -0.1523, -0.03831, -0.08573, -0.197, 0.2476, -0.06981, 0.1144, 0.2477, -0.2189, 0.1204, -0.1523, -0.03831, 0.181, 0.08893, -0.4688, 0.025, -0.5522, -0.006804, -0.4856, -0.1655, -0.4023, -0.1337, -0.05223, -0.7379, 0.1144, -0.6743, 0.04784, -0.5155, -0.1188, -0.5792, 0.01434, -0.8966, 0.181, -0.833, 0.1144, -0.6743, -0.05223, -0.7379, 0.181, -0.833, 0.5143, -0.7058, 0.4477, -0.547, 0.1144, -0.6743, -0.986, 1.489, -0.8193, 1.552, -0.8859, 1.711, -1.053, 1.647, -0.9194, 1.33, -0.7527, 1.393, -0.8193, 1.552, -0.986, 1.489, -0.7527, 1.393, -0.4194, 1.521, -0.486, 1.679, -0.8193, 1.552, -0.3857, 0.05732, -0.2191, 0.1209, -0.2193, 0.1214, -0.3859, 0.05783, -0.3855, 0.05681, -0.2189, 0.1204, -0.2191, 0.1209, -0.3857, 0.05732, -0.2189, 0.1204, 0.1144, 0.2477, 0.1142, 0.2482, -0.2191, 0.1209, -0.119, -0.5786, 0.04763, -0.515, 0.04742, -0.5145, -0.1192, -0.5781, -0.1188, -0.5792, 0.04784, -0.5155, 0.04763, -0.515, -0.119, -0.5786, 0.04784, -0.5155, 0.3811, -0.3883, 0.3809, -0.3878, 0.04763, -0.515, -0.6525, 0.6933, -0.4858, 0.7569, -0.486, 0.7574, -0.6527, 0.6938, -0.6522, 0.6928, -0.4856, 0.7564, -0.4858, 0.7569, -0.6525, 0.6933, -0.4856, 0.7564, -0.1523, 0.8836, -0.1525, 0.8841, -0.4858, 0.7569, -0.9192, 1.329, -0.7525, 1.393, -0.7527, 1.393, -0.9194, 1.33, -0.919, 1.329, -0.7523, 1.392, -0.7525, 1.393, -0.9192, 1.329, -0.7523, 1.392, -0.419, 1.52, -0.4192, 1.52, -0.7525, 1.393, -0.736, 0.662, -0.7358, 0.6615, -0.7358, 0.6615, -0.736, 0.662, -0.6522, 0.6928, -0.6525, 0.6933, -0.6525, 0.6933, -0.6522, 0.6928, -0.669, 0.5022, -0.6024, 0.3435, -0.6024, 0.3435, -0.669, 0.5022, -0.4525, 0.2166, -0.5191, 0.3753, -0.5191, 0.3753, -0.4525, 0.2166, -0.2023, -0.6105, -0.2021, -0.611, -0.2021, -0.611, -0.2023, -0.6105, -0.9192, 1.329, -0.9194, 1.33, -0.9194, 1.33, -0.9192, 1.329, -0.5358, 0.1848, -0.4693, 0.02602, -0.4693, 0.02602, -0.5358, 0.1848, -0.5857, 0.534, -0.6522, 0.6928, -0.6522, 0.6928, -0.5857, 0.534, -0.2026, -0.6099, -0.2023, -0.6105, -0.2023, -0.6105, -0.2026, -0.6099, -0.919, 1.329, -0.9192, 1.329, -0.9192, 1.329, -0.919, 1.329, -0.9357, 1.138, -0.8691, 0.9795, -0.8691, 0.9795, -0.9357, 1.138, -0.1858, -0.4194, -0.2524, -0.2607, -0.2524, -0.2607, -0.1858, -0.4194, -0.2189, 0.1204, -0.3855, 0.05681, -0.3189, -0.1019, -0.1523, -0.03831, -0.08573, -0.197, -0.2524, -0.2607, -0.1858, -0.4194, -0.01915, -0.3558, -0.4856, 0.7564, -0.6522, 0.6928, -0.5857, 0.534, -0.419, 0.5977, -0.3524, 0.4389, -0.5191, 0.3753, -0.4525, 0.2166, -0.2859, 0.2802, -0.7523, 1.392, -0.919, 1.329, -0.8524, 1.17, -0.6857, 1.234, -0.6192, 1.075, -0.7858, 1.011, -0.7192, 0.8525, -0.5526, 0.9162, -0.5526, 0.9162, -0.7192, 0.8525, -0.6527, 0.6938, -0.486, 0.7574, -0.6857, 1.234, -0.8524, 1.17, -0.7858, 1.011, -0.6192, 1.075, -0.2859, 0.2802, -0.4525, 0.2166, -0.3859, 0.05783, -0.2193, 0.1214, -0.419, 0.5977, -0.5857, 0.534, -0.5191, 0.3753, -0.3524, 0.4389, -0.01915, -0.3558, -0.1858, -0.4194, -0.1192, -0.5781, 0.04742, -0.5145, -0.1523, -0.03831, -0.3189, -0.1019, -0.2524, -0.2607, -0.08573, -0.197, -0.2189, -0.8015, -0.1356, -0.7697, -0.2021, -0.611, -0.2854, -0.6428, -0.1523, -0.9602, -0.06898, -0.9284, -0.1356, -0.7697, -0.2189, -0.8015, -1.153, 1.425, -1.069, 1.457, -1.136, 1.615, -1.219, 1.584, -1.086, 1.266, -1.003, 1.298, -1.069, 1.457, -1.153, 1.425, -0.5524, -0.006296, -0.4691, 0.02551, -0.4693, 0.02602, -0.5526, -0.005788, -0.5522, -0.006804, -0.4688, 0.025, -0.4691, 0.02551, -0.5524, -0.006296, -0.2857, -0.6423, -0.2023, -0.6105, -0.2026, -0.6099, -0.2859, -0.6418, -0.2854, -0.6428, -0.2021, -0.611, -0.2023, -0.6105, -0.2857, -0.6423, -0.8191, 0.6297, -0.7358, 0.6615, -0.736, 0.662, -0.8193, 0.6302, -0.8189, 0.6292, -0.7356, 0.661, -0.7358, 0.6615, -0.8191, 0.6297, -1.086, 1.266, -1.002, 1.297, -1.003, 1.298, -1.086, 1.266, -1.086, 1.265, -1.002, 1.297, -1.002, 1.297, -1.086, 1.266, -0.4691, 0.02551, -0.4688, 0.025, -0.4688, 0.025, -0.4691, 0.02551, -0.8026, 0.8207, -0.736, 0.662, -0.736, 0.662, -0.8026, 0.8207, -0.3189, -0.1019, -0.3855, 0.05681, -0.3855, 0.05681, -0.3189, -0.1019, -0.4693, 0.02602, -0.4691, 0.02551, -0.4691, 0.02551, -0.4693, 0.02602, -0.8691, 0.9795, -0.8026, 0.8207, -0.8026, 0.8207, -0.8691, 0.9795, -0.05223, -0.7379, -0.1188, -0.5792, -0.1188, -0.5792, -0.05223, -0.7379, -1.069, 1.457, -1.003, 1.298, -1.003, 1.298, -1.069, 1.457, -1.002, 1.297, -0.9357, 1.138, -0.9357, 1.138, -1.002, 1.297, 0.01434, -0.8966, -0.05223, -0.7379, -0.05223, -0.7379, 0.01434, -0.8966, -1.136, 1.615, -1.069, 1.457, -1.069, 1.457, -1.136, 1.615, -0.2524, -0.2607, -0.3189, -0.1019, -0.3189, -0.1019, -0.2524, -0.2607, -0.6024, 0.3435, -0.5358, 0.1848, -0.5358, 0.1848, -0.6024, 0.3435, -1.002, 1.297, -0.919, 1.329, -0.9192, 1.329, -1.002, 1.297, -1.002, 1.297, -0.9192, 1.329, -0.9194, 1.33, -1.003, 1.298, -0.7356, 0.661, -0.6522, 0.6928, -0.6525, 0.6933, -0.7358, 0.6615, -0.7358, 0.6615, -0.6525, 0.6933, -0.6527, 0.6938, -0.736, 0.662, -0.2021, -0.611, -0.1188, -0.5792, -0.119, -0.5786, -0.2023, -0.6105, -0.2023, -0.6105, -0.119, -0.5786, -0.1192, -0.5781, -0.2026, -0.6099, -0.4688, 0.025, -0.3855, 0.05681, -0.3857, 0.05732, -0.4691, 0.02551, -0.4691, 0.02551, -0.3857, 0.05732, -0.3859, 0.05783, -0.4693, 0.02602, -1.003, 1.298, -0.9194, 1.33, -0.986, 1.489, -1.069, 1.457, -1.069, 1.457, -0.986, 1.489, -1.053, 1.647, -1.136, 1.615, -0.06898, -0.9284, 0.01434, -0.8966, -0.05223, -0.7379, -0.1356, -0.7697, -0.1356, -0.7697, -0.05223, -0.7379, -0.1188, -0.5792, -0.2021, -0.611, -0.3855, 0.05681, -0.4688, 0.025, -0.4023, -0.1337, -0.3189, -0.1019, -0.2524, -0.2607, -0.3357, -0.2925, -0.2691, -0.4512, -0.1858, -0.4194, -0.6522, 0.6928, -0.7356, 0.661, -0.669, 0.5022, -0.5857, 0.534, -0.5191, 0.3753, -0.6024, 0.3435, -0.5358, 0.1848, -0.4525, 0.2166, -0.919, 1.329, -1.002, 1.297, -0.9357, 1.138, -0.8524, 1.17, -0.7858, 1.011, -0.8691, 0.9795, -0.8026, 0.8207, -0.7192, 0.8525, -0.7192, 0.8525, -0.8026, 0.8207, -0.736, 0.662, -0.6527, 0.6938, -0.8524, 1.17, -0.9357, 1.138, -0.8691, 0.9795, -0.7858, 1.011, -0.4525, 0.2166, -0.5358, 0.1848, -0.4693, 0.02602, -0.3859, 0.05783, -0.5857, 0.534, -0.669, 0.5022, -0.6024, 0.3435, -0.5191, 0.3753, -0.1858, -0.4194, -0.2691, -0.4512, -0.2026, -0.6099, -0.1192, -0.5781, -0.3189, -0.1019, -0.4023, -0.1337, -0.3357, -0.2925, -0.2524, -0.2607, -0.8524, 1.17, -0.919, 1.329, -0.919, 1.329, -0.8524, 1.17, -0.2691, -0.4512, -0.2026, -0.6099, -0.2026, -0.6099, -0.2691, -0.4512, -0.6525, 0.6933, -0.6527, 0.6938, -0.6527, 0.6938, -0.6525, 0.6933, -0.7358, 0.6615, -0.7356, 0.661, -0.7356, 0.661, -0.7358, 0.6615, -0.7192, 0.8525, -0.7858, 1.011, -0.7858, 1.011, -0.7192, 0.8525, -0.4023, -0.1337, -0.3357, -0.2925, -0.3357, -0.2925, -0.4023, -0.1337, -0.1188, -0.5792, -0.119, -0.5786, -0.119, -0.5786, -0.1188, -0.5792, -1.003, 1.298, -1.002, 1.297, -1.002, 1.297, -1.003, 1.298, -0.6527, 0.6938, -0.7192, 0.8525, -0.7192, 0.8525, -0.6527, 0.6938, -0.119, -0.5786, -0.1192, -0.5781, -0.1192, -0.5781, -0.119, -0.5786, -1.002, 1.297, -1.002, 1.297, -1.002, 1.297, -1.002, 1.297, -0.7858, 1.011, -0.8524, 1.17, -0.8524, 1.17, -0.7858, 1.011, -0.3855, 0.05681, -0.3857, 0.05732, -0.3857, 0.05732, -0.3855, 0.05681, -0.4688, 0.025, -0.4023, -0.1337, -0.4023, -0.1337, -0.4688, 0.025, -0.3859, 0.05783, -0.4525, 0.2166, -0.4525, 0.2166, -0.3859, 0.05783, -0.3857, 0.05732, -0.3859, 0.05783, -0.3859, 0.05783, -0.3857, 0.05732, -0.3357, -0.2925, -0.2691, -0.4512, -0.2691, -0.4512, -0.3357, -0.2925, -0.5191, 0.3753, -0.5857, 0.534, -0.5857, 0.534, -0.5191, 0.3753, -0.2021, -0.611, -0.1356, -0.7697, -0.1356, -0.7697, -0.2021, -0.611, -0.9194, 1.33, -0.986, 1.489, -0.986, 1.489, -0.9194, 1.33, -0.7356, 0.661, -0.669, 0.5022, -0.669, 0.5022, -0.7356, 0.661, -0.1192, -0.5781, -0.1858, -0.4194, -0.1858, -0.4194, -0.1192, -0.5781, -0.1356, -0.7697, -0.06898, -0.9284, -0.06898, -0.9284, -0.1356, -0.7697, -0.986, 1.489, -1.053, 1.647, -1.053, 1.647, -0.986, 1.489])
me_cube.materials.append(mat_material)
me_cube.materials.append(mat_material_001)
me_cube.use_mirror_vertex_groups = False
me_cube.update()

# ---- objects
ob_cube = bpy.data.objects.new('Cube', me_cube)

# ---- transforms, parenting, visibility, modifiers, constraints
ob_cube.location = (0.0, 0.0, 0.0)
ob_cube.rotation_euler = (-1.594, -0.0, 0.0)
ob_cube.lock_rotations_4d = False
ob_cube.empty_display_type = 'ARROWS'
ob_cube.lineart.crease_threshold = 0.0
_m = ob_cube.modifiers.new('Bevel', 'BEVEL')

# ---- collection membership
col_collection.objects.link(ob_cube)

# ---- scene / render settings (as saved in the file)
scene.frame_start = 1; scene.frame_end = 250; scene.frame_set(1)
scene.render.engine = 'BLENDER_EEVEE_NEXT'
bpy.context.view_layer.update()

# ---- added for rendering (the .blend has no active camera and no usable light): camera, sun
cam_auto = bpy.data.cameras.new('AutoCamera')
cam_auto.lens = 50.0
cam_auto.sensor_width = 36.0
cam_auto.clip_end = 1000.0
ob_auto_camera = bpy.data.objects.new('AutoCamera', cam_auto)
scene.collection.objects.link(ob_auto_camera)
ob_auto_camera.location = (6.14073, -7.3961, 3.7438)
ob_auto_camera.rotation_euler = (1.09748, -7.21219e-08, 0.694738)
scene.camera = ob_auto_camera
light_auto_sun = bpy.data.lights.new('AutoSun', 'SUN')
light_auto_sun.energy = 3.0
light_auto_sun.angle = 0.0523599
ob_auto_sun = bpy.data.objects.new('AutoSun', light_auto_sun)
scene.collection.objects.link(ob_auto_sun)
ob_auto_sun.rotation_euler = (0.872665, 0.174533, 0.523599)
bpy.context.view_layer.update()
